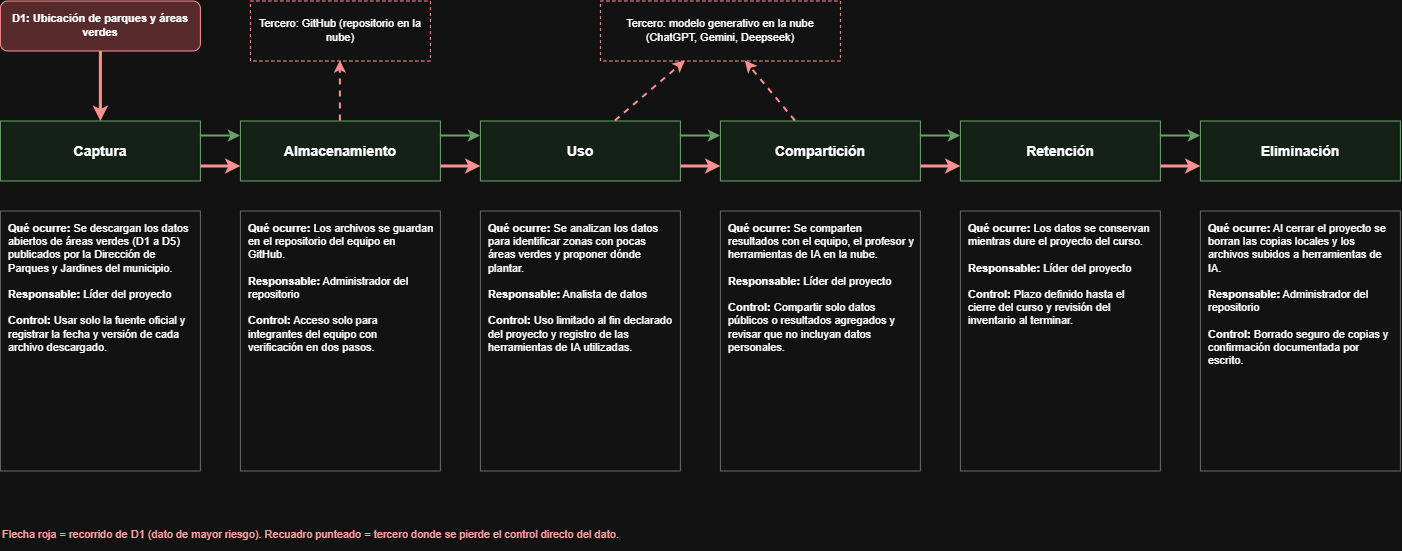

The diagram above was exported from draw.io. Its source (the exported page's mxGraphModel, read from the mxfile embedded in the PNG):
<mxGraphModel dx="1460" dy="943" grid="1" gridSize="10" guides="1" tooltips="1" connect="1" arrows="1" fold="1" page="1" pageScale="1" pageWidth="1500" pageHeight="800" math="0" shadow="0">
  <root>
    <mxCell id="0" />
    <mxCell id="1" parent="0" />
    <mxCell id="e1" parent="1" style="rounded=0;whiteSpace=wrap;html=1;fillColor=#E8F5E9;strokeColor=#2E7D32;fontStyle=1;fontSize=14;" value="Captura" vertex="1">
      <mxGeometry height="60" width="200" x="40" y="140" as="geometry" />
    </mxCell>
    <mxCell id="t1" parent="1" style="text;html=1;whiteSpace=wrap;verticalAlign=top;align=left;fontSize=11;strokeColor=#999999;spacingLeft=6;spacingRight=6;spacingTop=4;" value="&lt;b&gt;Qué ocurre:&lt;/b&gt; Se descargan los datos abiertos de áreas verdes (D1 a D5) publicados por la Dirección de Parques y Jardines del municipio.&lt;br&gt;&lt;br&gt;&lt;b&gt;Responsable:&lt;/b&gt; Líder del proyecto&lt;br&gt;&lt;br&gt;&lt;b&gt;Control:&lt;/b&gt; Usar solo la fuente oficial y registrar la fecha y versión de cada archivo descargado." vertex="1">
      <mxGeometry height="260" width="200" x="40" y="230" as="geometry" />
    </mxCell>
    <mxCell id="e2" parent="1" style="rounded=0;whiteSpace=wrap;html=1;fillColor=#E8F5E9;strokeColor=#2E7D32;fontStyle=1;fontSize=14;" value="Almacenamiento" vertex="1">
      <mxGeometry height="60" width="200" x="280" y="140" as="geometry" />
    </mxCell>
    <mxCell id="t2" parent="1" style="text;html=1;whiteSpace=wrap;verticalAlign=top;align=left;fontSize=11;strokeColor=#999999;spacingLeft=6;spacingRight=6;spacingTop=4;" value="&lt;b&gt;Qué ocurre:&lt;/b&gt; Los archivos se guardan en el repositorio del equipo en GitHub.&lt;br&gt;&lt;br&gt;&lt;b&gt;Responsable:&lt;/b&gt; Administrador del repositorio&lt;br&gt;&lt;br&gt;&lt;b&gt;Control:&lt;/b&gt; Acceso solo para integrantes del equipo con verificación en dos pasos." vertex="1">
      <mxGeometry height="260" width="200" x="280" y="230" as="geometry" />
    </mxCell>
    <mxCell id="e3" parent="1" style="rounded=0;whiteSpace=wrap;html=1;fillColor=#E8F5E9;strokeColor=#2E7D32;fontStyle=1;fontSize=14;" value="Uso" vertex="1">
      <mxGeometry height="60" width="200" x="520" y="140" as="geometry" />
    </mxCell>
    <mxCell id="t3" parent="1" style="text;html=1;whiteSpace=wrap;verticalAlign=top;align=left;fontSize=11;strokeColor=#999999;spacingLeft=6;spacingRight=6;spacingTop=4;" value="&lt;b&gt;Qué ocurre:&lt;/b&gt; Se analizan los datos para identificar zonas con pocas áreas verdes y proponer dónde plantar.&lt;br&gt;&lt;br&gt;&lt;b&gt;Responsable:&lt;/b&gt; Analista de datos&lt;br&gt;&lt;br&gt;&lt;b&gt;Control:&lt;/b&gt; Uso limitado al fin declarado del proyecto y registro de las herramientas de IA utilizadas." vertex="1">
      <mxGeometry height="260" width="200" x="520" y="230" as="geometry" />
    </mxCell>
    <mxCell id="e4" parent="1" style="rounded=0;whiteSpace=wrap;html=1;fillColor=#E8F5E9;strokeColor=#2E7D32;fontStyle=1;fontSize=14;" value="Compartición" vertex="1">
      <mxGeometry height="60" width="200" x="760" y="140" as="geometry" />
    </mxCell>
    <mxCell id="t4" parent="1" style="text;html=1;whiteSpace=wrap;verticalAlign=top;align=left;fontSize=11;strokeColor=#999999;spacingLeft=6;spacingRight=6;spacingTop=4;" value="&lt;b&gt;Qué ocurre:&lt;/b&gt; Se comparten resultados con el equipo, el profesor y herramientas de IA en la nube.&lt;br&gt;&lt;br&gt;&lt;b&gt;Responsable:&lt;/b&gt; Líder del proyecto&lt;br&gt;&lt;br&gt;&lt;b&gt;Control:&lt;/b&gt; Compartir solo datos públicos o resultados agregados y revisar que no incluyan datos personales." vertex="1">
      <mxGeometry height="260" width="200" x="760" y="230" as="geometry" />
    </mxCell>
    <mxCell id="e5" parent="1" style="rounded=0;whiteSpace=wrap;html=1;fillColor=#E8F5E9;strokeColor=#2E7D32;fontStyle=1;fontSize=14;" value="Retención" vertex="1">
      <mxGeometry height="60" width="200" x="1000" y="140" as="geometry" />
    </mxCell>
    <mxCell id="t5" parent="1" style="text;html=1;whiteSpace=wrap;verticalAlign=top;align=left;fontSize=11;strokeColor=#999999;spacingLeft=6;spacingRight=6;spacingTop=4;" value="&lt;b&gt;Qué ocurre:&lt;/b&gt; Los datos se conservan mientras dure el proyecto del curso.&lt;br&gt;&lt;br&gt;&lt;b&gt;Responsable:&lt;/b&gt; Líder del proyecto&lt;br&gt;&lt;br&gt;&lt;b&gt;Control:&lt;/b&gt; Plazo definido hasta el cierre del curso y revisión del inventario al terminar." vertex="1">
      <mxGeometry height="260" width="200" x="1000" y="230" as="geometry" />
    </mxCell>
    <mxCell id="e6" parent="1" style="rounded=0;whiteSpace=wrap;html=1;fillColor=#E8F5E9;strokeColor=#2E7D32;fontStyle=1;fontSize=14;" value="Eliminación" vertex="1">
      <mxGeometry height="60" width="200" x="1240" y="140" as="geometry" />
    </mxCell>
    <mxCell id="t6" parent="1" style="text;html=1;whiteSpace=wrap;verticalAlign=top;align=left;fontSize=11;strokeColor=#999999;spacingLeft=6;spacingRight=6;spacingTop=4;" value="&lt;b&gt;Qué ocurre:&lt;/b&gt; Al cerrar el proyecto se borran las copias locales y los archivos subidos a herramientas de IA.&lt;br&gt;&lt;br&gt;&lt;b&gt;Responsable:&lt;/b&gt; Administrador del repositorio&lt;br&gt;&lt;br&gt;&lt;b&gt;Control:&lt;/b&gt; Borrado seguro de copias y confirmación documentada por escrito." vertex="1">
      <mxGeometry height="260" width="200" x="1240" y="230" as="geometry" />
    </mxCell>
    <mxCell id="a1" edge="1" parent="1" source="e1" style="endArrow=classic;html=1;strokeColor=#2E7D32;strokeWidth=2;exitX=1;exitY=0.25;entryX=0;entryY=0.25;" target="e2">
      <mxGeometry relative="1" as="geometry" />
    </mxCell>
    <mxCell id="r1" edge="1" parent="1" source="e1" style="endArrow=classic;html=1;strokeColor=#FF0000;strokeWidth=3;exitX=1;exitY=0.75;entryX=0;entryY=0.75;" target="e2">
      <mxGeometry relative="1" as="geometry" />
    </mxCell>
    <mxCell id="a2" edge="1" parent="1" source="e2" style="endArrow=classic;html=1;strokeColor=#2E7D32;strokeWidth=2;exitX=1;exitY=0.25;entryX=0;entryY=0.25;" target="e3">
      <mxGeometry relative="1" as="geometry" />
    </mxCell>
    <mxCell id="r2" edge="1" parent="1" source="e2" style="endArrow=classic;html=1;strokeColor=#FF0000;strokeWidth=3;exitX=1;exitY=0.75;entryX=0;entryY=0.75;" target="e3">
      <mxGeometry relative="1" as="geometry" />
    </mxCell>
    <mxCell id="a3" edge="1" parent="1" source="e3" style="endArrow=classic;html=1;strokeColor=#2E7D32;strokeWidth=2;exitX=1;exitY=0.25;entryX=0;entryY=0.25;" target="e4">
      <mxGeometry relative="1" as="geometry" />
    </mxCell>
    <mxCell id="r3" edge="1" parent="1" source="e3" style="endArrow=classic;html=1;strokeColor=#FF0000;strokeWidth=3;exitX=1;exitY=0.75;entryX=0;entryY=0.75;" target="e4">
      <mxGeometry relative="1" as="geometry" />
    </mxCell>
    <mxCell id="a4" edge="1" parent="1" source="e4" style="endArrow=classic;html=1;strokeColor=#2E7D32;strokeWidth=2;exitX=1;exitY=0.25;entryX=0;entryY=0.25;" target="e5">
      <mxGeometry relative="1" as="geometry" />
    </mxCell>
    <mxCell id="r4" edge="1" parent="1" source="e4" style="endArrow=classic;html=1;strokeColor=#FF0000;strokeWidth=3;exitX=1;exitY=0.75;entryX=0;entryY=0.75;" target="e5">
      <mxGeometry relative="1" as="geometry" />
    </mxCell>
    <mxCell id="a5" edge="1" parent="1" source="e5" style="endArrow=classic;html=1;strokeColor=#2E7D32;strokeWidth=2;exitX=1;exitY=0.25;entryX=0;entryY=0.25;" target="e6">
      <mxGeometry relative="1" as="geometry" />
    </mxCell>
    <mxCell id="r5" edge="1" parent="1" source="e5" style="endArrow=classic;html=1;strokeColor=#FF0000;strokeWidth=3;exitX=1;exitY=0.75;entryX=0;entryY=0.75;" target="e6">
      <mxGeometry relative="1" as="geometry" />
    </mxCell>
    <mxCell id="d1" parent="1" style="rounded=1;whiteSpace=wrap;html=1;fillColor=#FFCCCC;strokeColor=#FF0000;fontSize=11;fontStyle=1;" value="D1: Ubicación de parques y áreas verdes" vertex="1">
      <mxGeometry height="50" width="200" x="40" y="20" as="geometry" />
    </mxCell>
    <mxCell id="rd1" edge="1" parent="1" source="d1" style="endArrow=classic;html=1;strokeColor=#FF0000;strokeWidth=3;" target="e1">
      <mxGeometry relative="1" as="geometry" />
    </mxCell>
    <mxCell id="gh" parent="1" style="rounded=0;whiteSpace=wrap;html=1;dashed=1;strokeColor=#FF0000;fontSize=11;" value="Tercero: GitHub (repositorio en la nube)" vertex="1">
      <mxGeometry height="60" width="180" x="290" y="20" as="geometry" />
    </mxCell>
    <mxCell id="ia" parent="1" style="rounded=0;whiteSpace=wrap;html=1;dashed=1;strokeColor=#FF0000;fontSize=11;" value="Tercero: modelo generativo en la nube (ChatGPT, Gemini, Deepseek)" vertex="1">
      <mxGeometry height="60" width="240" x="640" y="20" as="geometry" />
    </mxCell>
    <mxCell id="rt0" edge="1" parent="1" source="e2" style="endArrow=classic;html=1;strokeColor=#FF0000;strokeWidth=2;dashed=1;" target="gh">
      <mxGeometry relative="1" as="geometry" />
    </mxCell>
    <mxCell id="rt1" edge="1" parent="1" source="e3" style="endArrow=classic;html=1;strokeColor=#FF0000;strokeWidth=2;dashed=1;" target="ia">
      <mxGeometry relative="1" as="geometry" />
    </mxCell>
    <mxCell id="rt2" edge="1" parent="1" source="e4" style="endArrow=classic;html=1;strokeColor=#FF0000;strokeWidth=2;dashed=1;" target="ia">
      <mxGeometry relative="1" as="geometry" />
    </mxCell>
    <mxCell id="lg" parent="1" style="text;html=1;whiteSpace=wrap;fontSize=11;fontColor=#CC0000;" value="Flecha roja = recorrido de D1 (dato de mayor riesgo). Recuadro punteado = tercero donde se pierde el control directo del dato." vertex="1">
      <mxGeometry height="30" width="700" x="40" y="540" as="geometry" />
    </mxCell>
  </root>
</mxGraphModel>